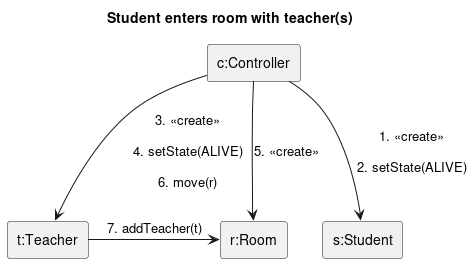

The diagram above was rendered by PlantUML. Its source (embedded in the PNG):
@startuml teacher_enter_teacher
title Student enters room with teacher(s)
skinparam linestyle ortho
rectangle "c:Controller" as c
rectangle "r:Room" as r
rectangle "s:Student" as s
rectangle "t:Teacher" as t
c --> s: 1. <<create>>\n\n2. setState(ALIVE)
c --> t: 3. <<create>>\n\n4. setState(ALIVE)\n\n6. move(r)
c -> r: 5. <<create>>
t -> r: 7. addTeacher(t)
@enduml